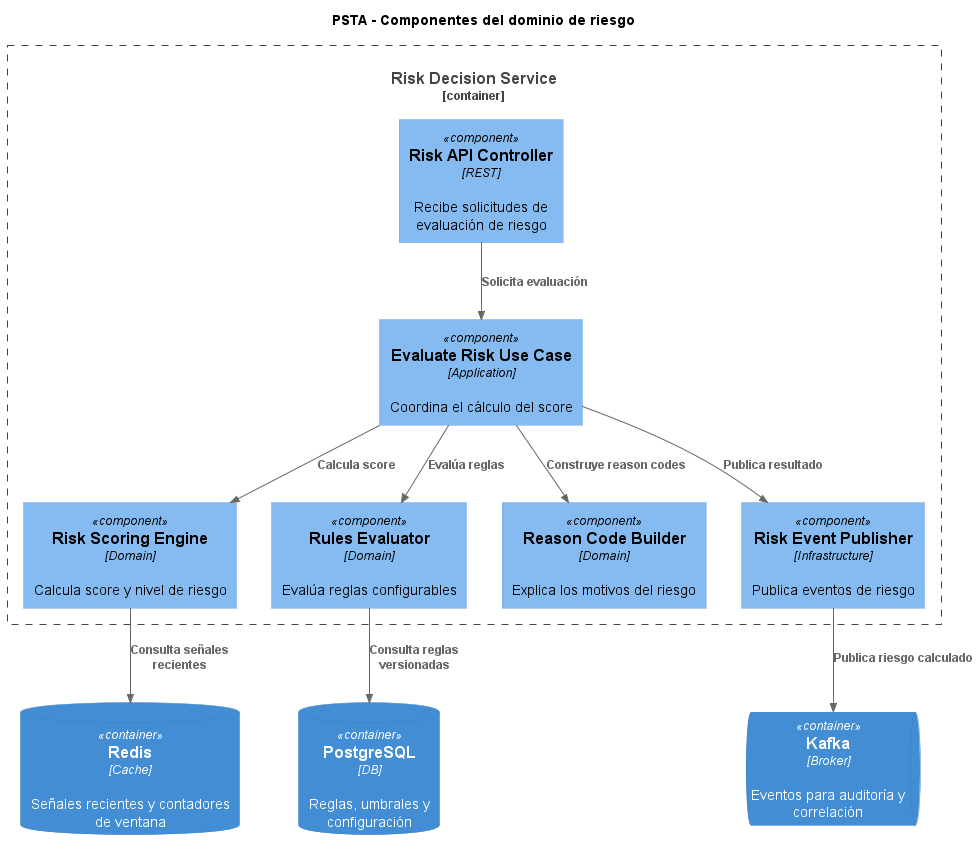

The diagram above was rendered by PlantUML. Its source (embedded in the PNG):
@startuml components-risk-domain
!include https://raw.githubusercontent.com/plantuml-stdlib/C4-PlantUML/master/C4_Component.puml

title PSTA - Componentes del dominio de riesgo

Container_Boundary(risk, "Risk Decision Service") {
    Component(controller, "Risk API Controller", "REST", "Recibe solicitudes de evaluación de riesgo")
    Component(usecase, "Evaluate Risk Use Case", "Application", "Coordina el cálculo del score")
    Component(engine, "Risk Scoring Engine", "Domain", "Calcula score y nivel de riesgo")
    Component(rules, "Rules Evaluator", "Domain", "Evalúa reglas configurables")
    Component(reasons, "Reason Code Builder", "Domain", "Explica los motivos del riesgo")
    Component(publisher, "Risk Event Publisher", "Infrastructure", "Publica eventos de riesgo")
}

ContainerDb(cache, "Redis", "Cache", "Señales recientes y contadores de ventana")
ContainerDb(db, "PostgreSQL", "DB", "Reglas, umbrales y configuración")
ContainerQueue(broker, "Kafka", "Broker", "Eventos para auditoría y correlación")

Rel(controller, usecase, "Solicita evaluación")
Rel(usecase, engine, "Calcula score")
Rel(usecase, rules, "Evalúa reglas")
Rel(usecase, reasons, "Construye reason codes")
Rel(usecase, publisher, "Publica resultado")

Rel(engine, cache, "Consulta señales recientes")
Rel(rules, db, "Consulta reglas versionadas")
Rel(publisher, broker, "Publica riesgo calculado")

@enduml